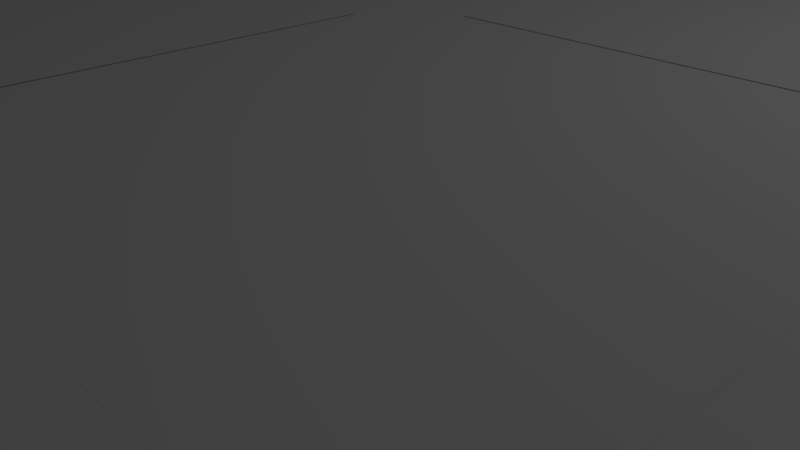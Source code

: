 # Source: Doroga.blend  (saved by Blender 2.79.0; exported with 4.5.12 LTS)
import bpy
from mathutils import Matrix  # noqa: F401  (used for matrix-valued properties, if any)

bpy.ops.wm.read_factory_settings(use_empty=True)
scene = bpy.context.scene
scene.name = 'Scene'

# ---- collections
col_collection_1 = bpy.data.collections.new('Collection 1'); scene.collection.children.link(col_collection_1)

# ---- materials (node trees are filled in below, after node groups)
mat_material_002 = bpy.data.materials.new('Material.002')
mat_material_002.alpha_threshold = 0.0
mat_material_002.use_transparent_shadow = False
mat_material_002.roughness = 0.5
mat_material_001 = bpy.data.materials.new('Material.001')
mat_material_001.alpha_threshold = 0.0
mat_material_001.use_transparent_shadow = False
mat_material_001.roughness = 0.5
mat_material_003 = bpy.data.materials.new('Material.003')
mat_material_003.alpha_threshold = 0.0
mat_material_003.use_transparent_shadow = False
mat_material_003.roughness = 0.5
mat_material = bpy.data.materials.new('Material')
mat_material.alpha_threshold = 0.0
mat_material.use_transparent_shadow = False
mat_material.roughness = 0.5

# ---- material node trees

# ---- world
world_world = bpy.data.worlds.new('World'); scene.world = world_world
world_world.color = (0.05088, 0.05088, 0.05088)
world_world.use_sun_shadow = False
world_world.sun_shadow_jitter_overblur = 0.0
world_world.cycles.sampling_method = 'MANUAL'

# ---- cameras
cam_camera = bpy.data.cameras.new('Camera')
cam_camera.clip_end = 100.0
cam_camera.lens = 35.0
cam_camera.sensor_width = 32.0
cam_camera.sensor_height = 18.0
cam_camera.ortho_scale = 7.314
cam_camera.dof.focus_distance = 0.0
cam_camera.dof.aperture_fstop = 128.0

# ---- lights
light_lamp = bpy.data.lights.new('Lamp', 'POINT')
light_lamp.transmission_factor = 0.0
light_lamp.cutoff_distance = 30.0
light_lamp.energy = 100.0
light_lamp.shadow_buffer_clip_start = 1.001
light_lamp.shadow_soft_size = 0.1
light_lamp.shadow_maximum_resolution = 0.006
light_lamp.use_absolute_resolution = True

# ---- meshes
me_plane_001 = bpy.data.meshes.new('Plane.001')
me_plane_001.from_pydata([(-1.0, -1.0, 0.0), (1.0, -1.0, 0.0), (-1.0, 1.0, 0.0), (1.0, 1.0, 0.0), (-2.547, -2.563, -0.0008166), (2.572, -2.563, -0.0008166), (-2.547, 2.547, -0.0008166), (2.572, 2.547, -0.0008166), (-2.558, -0.7231, 0.002134), (-0.9771, -0.7231, 0.002134), (-2.558, 0.7166, 0.002134), (-0.9771, 0.7166, 0.002134), (1.0, -0.7014, 0.002134), (2.582, -0.7014, 0.002135), (1.0, 0.7674, 0.002134), (2.582, 0.7674, 0.002135), (0.7464, -2.538, 0.002134), (0.7306, -0.9572, 0.002134), (-0.7025, -2.553, 0.002134), (-0.7182, -0.9716, 0.002134), (0.7272, 0.9833, 0.002134), (0.7115, 2.565, 0.002134), (-0.6898, 0.9692, 0.002134), (-0.7055, 2.55, 0.002134)], [], [(0, 1, 3, 2), (4, 5, 7, 6), (8, 9, 11, 10), (12, 13, 15, 14), (16, 17, 19, 18), (20, 21, 23, 22)])
me_plane_001.polygons.foreach_set('material_index', [0, 1, 2, 2, 2, 3])
_uv = me_plane_001.uv_layers.new(name='UVMap')
_uv.uv.foreach_set('vector', [0.0001, 0.7187, 0.2813, 0.7187, 0.2813, 0.9999, 0.0001, 0.9999, 0.0001, 0.0001001, 0.7198, 0.0001, 0.7198, 0.7185, 0.0001001, 0.7185, 0.0, 0.0, 0.0, 0.0, 0.0, 0.0, 0.0, 0.0, 0.0, 0.0, 0.0, 0.0, 0.0, 0.0, 0.0, 0.0, 0.0, 0.0, 0.0, 0.0, 0.0, 0.0, 0.0, 0.0, 0.8421, 1.012, 0.1494, 1.012, 0.1494, -0.02164, 0.8421, -0.02164])
me_plane_001.materials.append(mat_material_002)
me_plane_001.materials.append(mat_material_001)
me_plane_001.materials.append(mat_material_003)
me_plane_001.materials.append(mat_material)
me_plane_001.use_remesh_preserve_volume = False
me_plane_001.use_remesh_preserve_attributes = False
me_plane_001.use_mirror_vertex_groups = False
me_plane_001.update()

# ---- objects
ob_plane_001 = bpy.data.objects.new('Plane.001', me_plane_001)
ob_lamp = bpy.data.objects.new('Lamp', light_lamp)
ob_camera = bpy.data.objects.new('Camera', cam_camera)

# ---- transforms, parenting, visibility, modifiers, constraints
ob_plane_001.location = (-4.415, -4.92, 3.25)
ob_plane_001.scale = (3.094, 3.094, 3.094)
ob_plane_001.lineart.crease_threshold = 0.0
ob_lamp.location = (-0.1792, 0.1528, 9.243)
ob_lamp.rotation_euler = (0.6503, 0.05522, 1.866)
ob_lamp.lock_rotations_4d = False
ob_lamp.empty_display_type = 'ARROWS'
ob_lamp.color = (0.0, 0.0, 0.0, 0.0)
ob_lamp.lineart.crease_threshold = 0.0
ob_camera.location = (-0.1072, -8.941, 5.452)
ob_camera.rotation_euler = (1.109, 0.0, 0.8149)
ob_camera.lock_rotations_4d = False
ob_camera.empty_display_type = 'ARROWS'
ob_camera.color = (0.0, 0.0, 0.0, 0.0)
ob_camera.display_type = 'WIRE'
ob_camera.lineart.crease_threshold = 0.0

# ---- collection membership
col_collection_1.objects.link(ob_plane_001)
col_collection_1.objects.link(ob_lamp)
col_collection_1.objects.link(ob_camera)

# ---- scene / render settings (as saved in the file)
scene.camera = ob_camera
scene.frame_start = 1; scene.frame_end = 250; scene.frame_set(1)
scene.render.engine = 'BLENDER_EEVEE_NEXT'
scene.render.resolution_percentage = 50
scene.render.dither_intensity = 0.0
scene.cycles.use_denoising = False
scene.cycles.samples = 128
scene.cycles.sampling_pattern = 'TABULATED_SOBOL'
scene.cycles.use_adaptive_sampling = False
scene.cycles.use_light_tree = False
scene.cycles.blur_glossy = 0.0
scene.cycles.sample_clamp_indirect = 0.0
scene.view_settings.view_transform = 'Standard'
bpy.context.view_layer.update()
